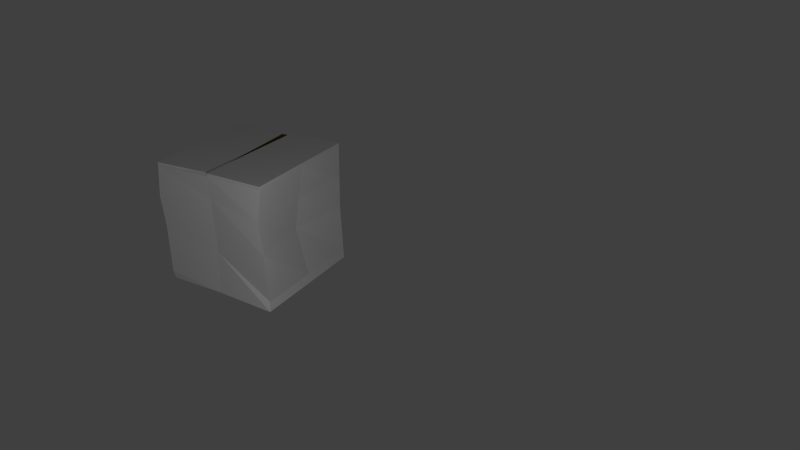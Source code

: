 # Source: boite.blend  (saved by Blender 2.68.0; exported with 4.5.12 LTS)
import bpy
from mathutils import Matrix  # noqa: F401  (used for matrix-valued properties, if any)

bpy.ops.wm.read_factory_settings(use_empty=True)
scene = bpy.context.scene
scene.name = 'Scene'

# ---- collections
col_collection_1 = bpy.data.collections.new('Collection 1'); scene.collection.children.link(col_collection_1)

# ---- materials (node trees are filled in below, after node groups)
mat_material = bpy.data.materials.new('Material')
mat_material.alpha_threshold = 0.0
mat_material.use_transparent_shadow = False
mat_material.roughness = 0.5
mat_material.line_color = (0.0, 0.0, 0.0, 1.0)
mat_material_001 = bpy.data.materials.new('Material.001')
mat_material_001.alpha_threshold = 0.0
mat_material_001.use_transparent_shadow = False
mat_material_001.diffuse_color = (0.1473, 0.09519, 0.01572, 1.0)
mat_material_001.roughness = 0.5
mat_material_001.line_color = (0.0, 0.0, 0.0, 1.0)

# ---- material node trees

# ---- world
world_world = bpy.data.worlds.new('World'); scene.world = world_world
world_world.color = (0.05088, 0.05088, 0.05088)
world_world.use_sun_shadow = False
world_world.sun_shadow_jitter_overblur = 0.0
world_world.cycles.sampling_method = 'MANUAL'
world_world.cycles.sample_map_resolution = 256

# ---- cameras
cam_camera = bpy.data.cameras.new('Camera')
cam_camera.clip_end = 100.0
cam_camera.lens = 35.0
cam_camera.sensor_width = 32.0
cam_camera.sensor_height = 18.0
cam_camera.ortho_scale = 7.314
cam_camera.dof.focus_distance = 0.0
cam_camera.dof.aperture_fstop = 128.0

# ---- lights
light_lamp = bpy.data.lights.new('Lamp', 'POINT')
light_lamp.transmission_factor = 0.0
light_lamp.cutoff_distance = 30.0
light_lamp.energy = 100.0
light_lamp.shadow_buffer_clip_start = 1.001
light_lamp.shadow_soft_size = 0.1
light_lamp.shadow_maximum_resolution = 0.006
light_lamp.use_absolute_resolution = True
light_lamp.cycles.use_multiple_importance_sampling = False

# ---- meshes
me_cube = bpy.data.meshes.new('Cube')
me_cube.from_pydata([(0.7282, 0.7412, -0.0001323), (0.6844, -0.7231, 0.0), (-0.7796, -0.7167, 0.0), (-0.782, 0.801, 0.0), (0.75, 0.75, 1.5), (0.75, -0.75, 1.5), (-0.75, -0.75, 1.5), (-0.75, 0.75, 1.5), (6.706e-08, 0.75, 0.0), (-6.706e-08, -0.75, 0.0), (1.118e-07, 0.75, 1.5), (-4.694e-07, -0.75, 1.5), (0.75, 0.75, 1.528), (0.75, -0.75, 1.528), (9.545e-08, 0.7079, 1.528), (0.05878, -0.6917, 1.528), (0.75, 0.75, 0.09698), (0.75, -0.75, 0.09698), (-0.75, -0.75, 0.09698), (-0.75, 0.75, 0.09698), (-9.307e-08, -0.6491, 0.2225), (6.995e-08, 0.7052, 0.5143), (-0.7569, -0.75, 1.543), (-0.75, 0.7579, 1.543), (1.118e-07, 0.75, 1.543), (-0.05506, -0.75, 1.543), (0.75, 0.75, 0.7053), (0.6822, -0.7482, 0.7268), (-0.75, -0.719, 0.7053), (-0.75, 0.7828, 0.7053), (8.807e-08, 0.7246, 0.9416), (-2.562e-07, -0.6929, 0.7764), (0.7063, 0.009056, -6.61e-05), (-0.7808, 0.04214, 0.0), (0.75, -4.917e-07, 1.5), (-0.75, 4.47e-08, 1.5), (0.0, 0.0, 0.0), (-1.788e-07, -2.235e-07, 1.5), (0.75, -4.917e-07, 1.528), (0.02939, 0.008099, 1.528), (0.75, -1.341e-07, 0.09698), (-0.75, 1.341e-07, 0.09698), (-0.7534, 0.003963, 1.543), (-0.02753, -2.235e-07, 1.543), (0.7161, 0.0008817, 0.716), (-0.6283, 0.03193, 0.7053), (0.7705, 0.7703, 1.092), (0.7161, -0.7491, 1.113), (-0.75, -0.7345, 1.103), (-0.6928, 0.7664, 1.103), (9.992e-08, 0.7373, 1.221), (-3.628e-07, -0.7214, 1.138), (0.7331, 0.0004406, 1.108), (-0.6892, 0.01596, 1.103)], [], [(36, 9, 2, 33), (37, 10, 24, 43), (52, 34, 5, 47), (51, 11, 6, 48), (53, 35, 7, 49), (21, 8, 3, 19), (32, 1, 9, 36), (37, 11, 15, 39), (47, 5, 11, 51), (16, 0, 8, 21), (38, 39, 15, 13), (4, 10, 14, 12), (11, 5, 13, 15), (34, 4, 12, 38), (32, 40, 17, 1), (9, 20, 18, 2), (33, 41, 19, 3), (30, 21, 19, 29), (1, 17, 20, 9), (26, 16, 21, 30), (43, 42, 22, 25), (6, 11, 25, 22), (35, 6, 22, 42), (10, 7, 23, 24), (40, 44, 27, 17), (20, 31, 28, 18), (41, 45, 29, 19), (17, 27, 31, 20), (50, 30, 29, 49), (46, 26, 30, 50), (8, 36, 33, 3), (11, 37, 43, 25), (46, 4, 34, 52), (48, 6, 35, 53), (0, 32, 36, 8), (10, 37, 39, 14), (12, 14, 39, 38), (5, 34, 38, 13), (0, 16, 40, 32), (2, 18, 41, 33), (24, 23, 42, 43), (7, 35, 42, 23), (16, 26, 44, 40), (18, 28, 45, 41), (44, 52, 47, 27), (31, 51, 48, 28), (45, 53, 49, 29), (27, 47, 51, 31), (10, 50, 49, 7), (4, 46, 50, 10), (26, 46, 52, 44), (28, 48, 53, 45)])
me_cube.polygons.foreach_set('material_index', [0, 1, 0, 0, 0, 0, 0, 1, 0, 0, 0, 0, 0, 0, 0, 0, 0, 0, 0, 0, 0, 0, 0, 0, 0, 0, 0, 0, 0, 0, 0, 1, 0, 0, 0, 1, 0, 0, 0, 0, 0, 0, 0, 0, 0, 0, 0, 0, 0, 0, 0, 0])
_uv = me_cube.uv_layers.new(name='UVMap')
_uv.uv.foreach_set('vector', [0.5, 0.5, 0.0001, 0.5, 9.998e-05, 9.998e-05, 0.5, 0.0001001, 0.5, 0.5, 0.5, 0.9999, 0.5, 0.9999, 0.5, 0.5, 0.5037, 0.7613, 0.5037, 0.9999, 9.998e-05, 0.9999, 0.0001, 0.7613, 0.5, 0.8749, 0.5, 0.9999, 0.0001002, 0.9999, 0.0001001, 0.8749, 0.4939, 0.2562, 0.4836, 9.861e-05, 0.967, 9.872e-05, 0.9776, 0.2562, 0.5044, 0.6499, 0.5045, 0.9859, -0.006395, 0.9934, 0.01558, 0.9223, 0.5, 0.9999, 0.0001, 0.9999, 0.0001, 0.5, 0.5, 0.5, 0.5, 0.5, 0.5, 0.0001002, 0.5, 0.0001002, 0.5, 0.5, 0.9999, 0.8749, 0.9999, 0.9999, 0.5, 0.9999, 0.5, 0.8749, 0.9934, 0.9219, 0.9794, 0.9855, 0.5045, 0.9859, 0.5044, 0.6499, 0.5009, 9.426e-05, 0.5084, 0.8623, 0.02625, 0.8623, 9.425e-05, 9.427e-05, 0.9999, 9.998e-05, 0.5, 0.0001001, 0.5, 0.0001001, 0.9999, 9.998e-05, 0.5, 0.9999, 0.9999, 0.9999, 0.9999, 0.9999, 0.5, 0.9999, 0.5037, 0.9999, 1.007, 0.9999, 1.007, 0.9999, 0.5037, 0.9999, 0.5037, -0.9089, 0.5037, 0.04551, 0.0001002, 0.04551, 0.0001004, -0.9089, 0.5, 0.0001, 0.5, 0.5, 0.0001001, 0.5, 9.998e-05, 0.0001, 0.5107, 0.9701, 0.4836, 0.9045, 0.967, 0.9045, 0.9999, 0.9704, 0.5042, 0.3714, 0.5044, 0.6499, 0.01558, 0.9223, 0.01367, 0.5249, 0.9999, 9.998e-05, 0.9999, 0.5, 0.5, 0.5, 0.5, 0.0001, 0.9934, 0.5251, 0.9934, 0.9219, 0.5044, 0.6499, 0.5042, 0.3714, 0.4945, 0.9674, 0.4945, 0.6119, 0.9842, 0.6119, 0.9842, 0.9674, 0.0001002, 0.9999, 0.5, 0.9999, 0.5, 0.9999, 0.0001002, 0.9999, 0.5, 9.998e-05, 0.0001, 9.998e-05, 0.0001, 9.998e-05, 0.5, 9.998e-05, 0.5, 0.0001001, 9.998e-05, 0.0001002, 9.998e-05, 0.0001002, 0.5, 0.0001001, 0.5037, 0.04551, 0.5037, 0.5227, 0.0001001, 0.5227, 0.0001002, 0.04551, 0.5, 0.5, 0.5, 0.7499, 0.0001001, 0.75, 0.0001001, 0.5, 0.4836, 0.9045, 0.5042, 0.5124, 0.9882, 0.5124, 0.967, 0.9045, 0.9999, 0.5, 0.9999, 0.7499, 0.5, 0.7499, 0.5, 0.5, 0.5043, 0.1892, 0.5042, 0.3714, 0.01367, 0.5249, 0.01466, 0.2657, 0.9933, 0.2661, 0.9934, 0.5251, 0.5042, 0.3714, 0.5043, 0.1892, 0.9999, 0.5, 0.5, 0.5, 0.5, 0.0001001, 0.9999, 0.0001003, 0.5, 0.0001002, 0.5, 0.5, 0.5, 0.5, 0.5, 0.0001002, 1.007, 0.7613, 1.007, 0.9999, 0.5037, 0.9999, 0.5037, 0.7613, 0.0101, 0.2562, 9.884e-05, 9.849e-05, 0.4836, 9.861e-05, 0.4939, 0.2562, 0.9999, 0.9999, 0.5, 0.9999, 0.5, 0.5, 0.9999, 0.5, 0.5, 0.9999, 0.5, 0.5, 0.5, 0.5, 0.5, 0.9999, 1.002, 9.425e-05, 0.9905, 0.8623, 0.5084, 0.8623, 0.5009, 9.426e-05, 9.998e-05, 0.9999, 0.5037, 0.9999, 0.5037, 0.9999, 9.998e-05, 0.9999, 1.007, -0.9089, 1.007, 0.04551, 0.5037, 0.04551, 0.5037, -0.9089, 0.02158, 0.9699, 9.849e-05, 0.9045, 0.4836, 0.9045, 0.5107, 0.9701, 0.004854, 0.9674, 0.004854, 0.6119, 0.4945, 0.6119, 0.4945, 0.9674, 0.9999, 9.998e-05, 0.5, 9.998e-05, 0.5, 9.998e-05, 0.9999, 9.998e-05, 1.007, 0.04551, 1.007, 0.5227, 0.5037, 0.5227, 0.5037, 0.04551, 9.849e-05, 0.9045, 0.0201, 0.5124, 0.5042, 0.5124, 0.4836, 0.9045, 0.5037, 0.5227, 0.5037, 0.7613, 0.0001, 0.7613, 0.0001001, 0.5227, 0.5, 0.7499, 0.5, 0.8749, 0.0001001, 0.8749, 0.0001001, 0.75, 0.5042, 0.5124, 0.4939, 0.2562, 0.9776, 0.2562, 0.9882, 0.5124, 0.9999, 0.7499, 0.9999, 0.8749, 0.5, 0.8749, 0.5, 0.7499, 0.5044, 0.007029, 0.5043, 0.1892, 0.01466, 0.2657, 0.01566, 0.006594, 0.9931, 0.007218, 0.9933, 0.2661, 0.5043, 0.1892, 0.5044, 0.007029, 1.007, 0.5227, 1.007, 0.7613, 0.5037, 0.7613, 0.5037, 0.5227, 0.0201, 0.5124, 0.0101, 0.2562, 0.4939, 0.2562, 0.5042, 0.5124])
me_cube.materials.append(mat_material)
me_cube.materials.append(mat_material_001)
me_cube.use_remesh_preserve_volume = False
me_cube.use_remesh_preserve_attributes = False
me_cube.use_mirror_vertex_groups = False
me_cube.update()

# ---- objects
ob_caisse = bpy.data.objects.new('caisse', me_cube)
ob_lamp = bpy.data.objects.new('Lamp', light_lamp)
ob_camera = bpy.data.objects.new('Camera', cam_camera)

# ---- transforms, parenting, visibility, modifiers, constraints
ob_caisse.location = (6.706e-08, 8.941e-08, 0.0)
ob_caisse.lock_rotations_4d = False
ob_caisse.empty_display_type = 'ARROWS'
ob_caisse.lineart.crease_threshold = 0.0
ob_lamp.location = (-3.205, 3.361, 2.334)
ob_lamp.rotation_euler = (0.6503, 0.05522, 4.73)
ob_lamp.lock_rotations_4d = False
ob_lamp.empty_display_type = 'ARROWS'
ob_lamp.color = (0.0, 0.0, 0.0, 0.0)
ob_lamp.lineart.crease_threshold = 0.0
ob_camera.location = (-6.471, 7.344, 5.344)
ob_camera.rotation_euler = (1.109, 0.01082, 3.678)
ob_camera.lock_rotations_4d = False
ob_camera.empty_display_type = 'ARROWS'
ob_camera.color = (0.0, 0.0, 0.0, 0.0)
ob_camera.display_type = 'WIRE'
ob_camera.lineart.crease_threshold = 0.0

# ---- collection membership
col_collection_1.objects.link(ob_caisse)
col_collection_1.objects.link(ob_lamp)
col_collection_1.objects.link(ob_camera)

# ---- scene / render settings (as saved in the file)
scene.camera = ob_camera
scene.frame_start = 1; scene.frame_end = 250; scene.frame_set(1)
scene.render.engine = 'BLENDER_EEVEE_NEXT'
scene.render.image_settings.color_mode = 'RGB'
scene.render.image_settings.compression = 90
scene.render.resolution_percentage = 50
scene.render.dither_intensity = 0.0
scene.cycles.use_denoising = False
scene.cycles.samples = 10
scene.cycles.sampling_pattern = 'TABULATED_SOBOL'
scene.cycles.light_sampling_threshold = 0.0
scene.cycles.use_adaptive_sampling = False
scene.cycles.use_light_tree = False
scene.cycles.blur_glossy = 0.0
scene.cycles.volume_bounces = 1
scene.cycles.pixel_filter_type = 'GAUSSIAN'
scene.cycles.sample_clamp_indirect = 0.0
scene.view_settings.view_transform = 'Standard'
bpy.context.view_layer.update()
